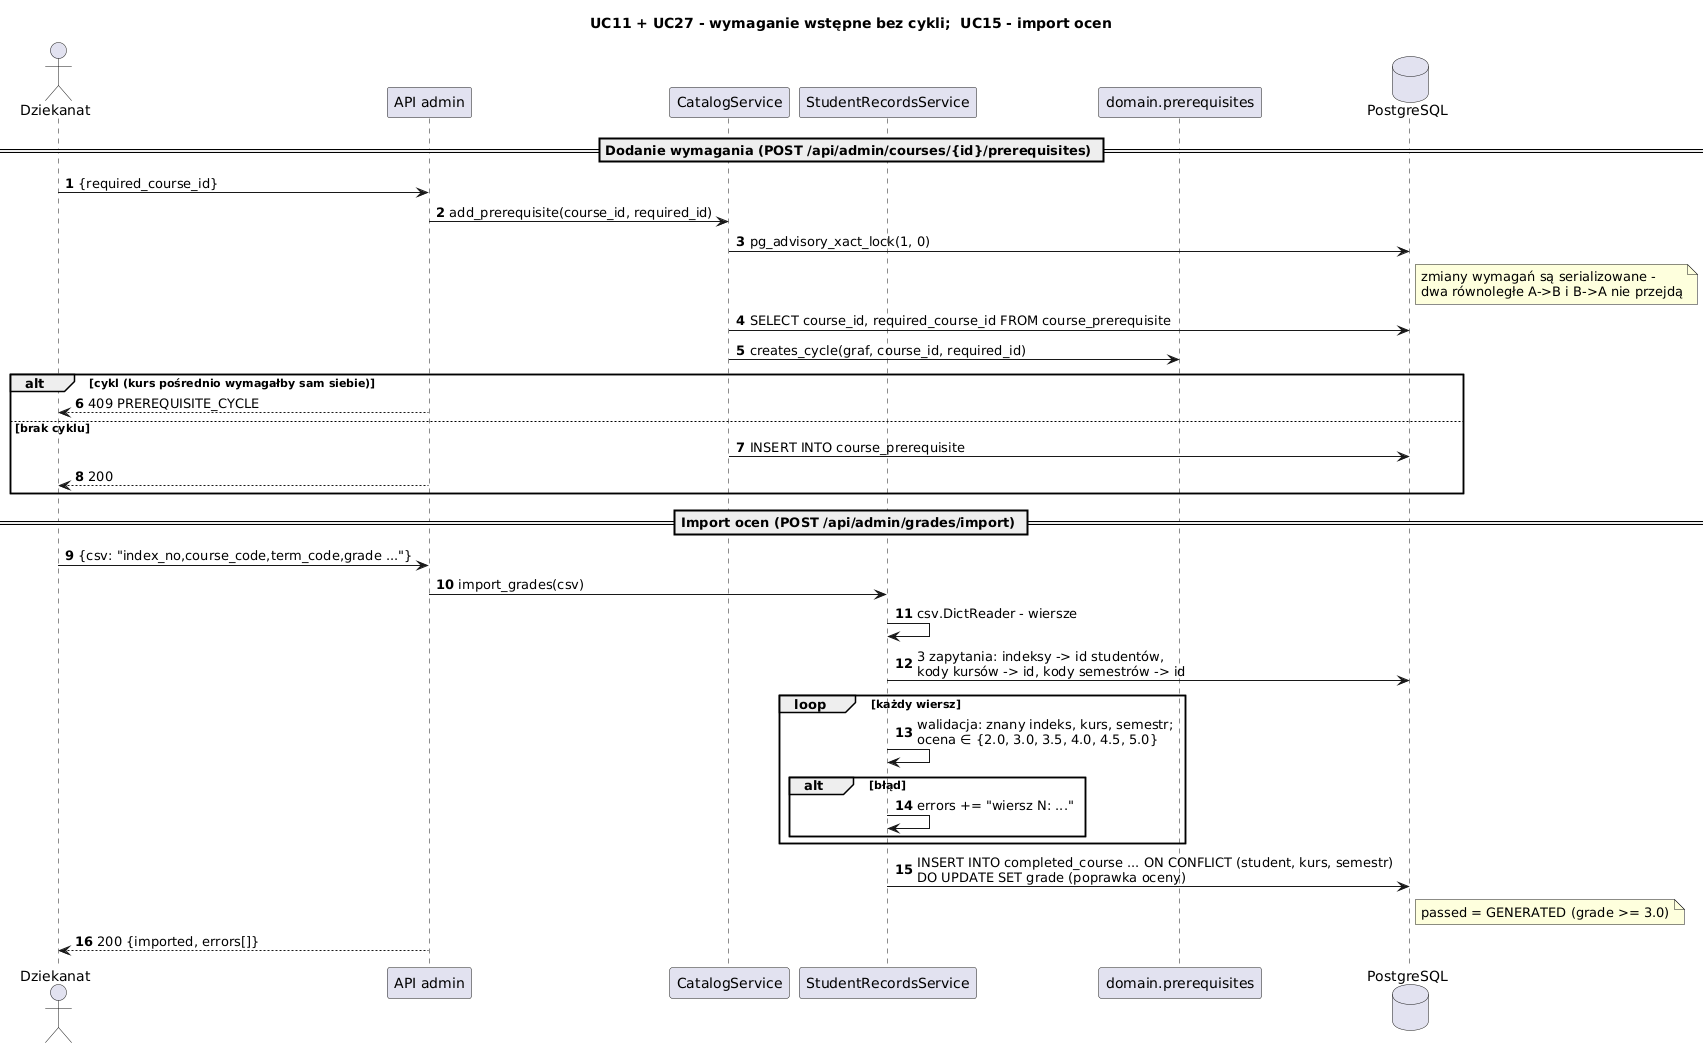

The diagram above was rendered by PlantUML. Its source (embedded in the PNG):
@startuml sekwencja_wymagania_import
title UC11 + UC27 - wymaganie wstępne bez cykli;  UC15 - import ocen
skinparam shadowing false
skinparam sequenceMessageAlign left
autonumber

actor Dziekanat
participant "API admin" as api
participant "CatalogService" as cat
participant "StudentRecordsService" as rec
participant "domain.prerequisites" as dom
database "PostgreSQL" as db

== Dodanie wymagania (POST /api/admin/courses/{id}/prerequisites) ==
Dziekanat -> api : {required_course_id}
api -> cat : add_prerequisite(course_id, required_id)
cat -> db : pg_advisory_xact_lock(1, 0)
note right of db : zmiany wymagań są serializowane -\ndwa równoległe A->B i B->A nie przejdą
cat -> db : SELECT course_id, required_course_id FROM course_prerequisite
cat -> dom : creates_cycle(graf, course_id, required_id)
alt cykl (kurs pośrednio wymagałby sam siebie)
  api --> Dziekanat : 409 PREREQUISITE_CYCLE
else brak cyklu
  cat -> db : INSERT INTO course_prerequisite
  api --> Dziekanat : 200
end

== Import ocen (POST /api/admin/grades/import) ==
Dziekanat -> api : {csv: "index_no,course_code,term_code,grade ..."}
api -> rec : import_grades(csv)
rec -> rec : csv.DictReader - wiersze
rec -> db : 3 zapytania: indeksy -> id studentów,\nkody kursów -> id, kody semestrów -> id
loop każdy wiersz
  rec -> rec : walidacja: znany indeks, kurs, semestr;\nocena ∈ {2.0, 3.0, 3.5, 4.0, 4.5, 5.0}
  alt błąd
    rec -> rec : errors += "wiersz N: ..."
  end
end
rec -> db : INSERT INTO completed_course ... ON CONFLICT (student, kurs, semestr)\nDO UPDATE SET grade (poprawka oceny)
note right of db : passed = GENERATED (grade >= 3.0)
api --> Dziekanat : 200 {imported, errors[]}
@enduml